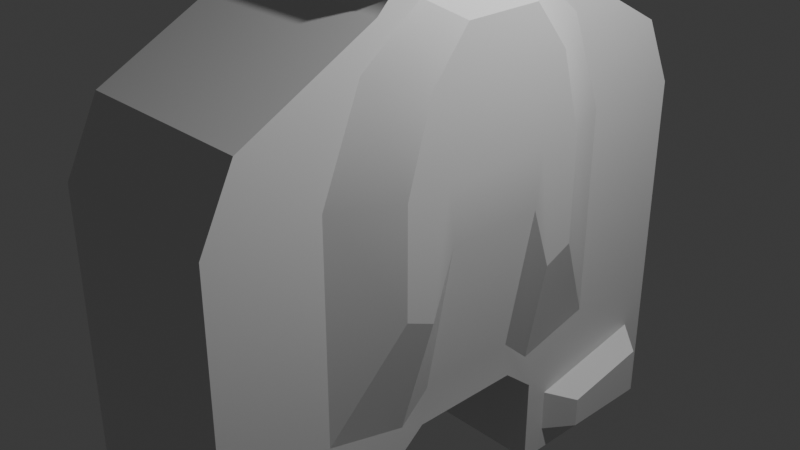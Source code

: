 # Source: OR.blend  (saved by Blender 4.2.66; exported with 4.5.12 LTS)
import bpy
from mathutils import Matrix  # noqa: F401  (used for matrix-valued properties, if any)

bpy.ops.wm.read_factory_settings(use_empty=True)
scene = bpy.context.scene
scene.name = 'Scene'

# ---- collections
col_collection = bpy.data.collections.new('Collection'); scene.collection.children.link(col_collection)

# ---- materials (node trees are filled in below, after node groups)
mat_material = bpy.data.materials.new('Material')
mat_material.alpha_threshold = 0.0
mat_material.use_transparent_shadow = False
mat_material.roughness = 0.5
mat_material.line_color = (0.0, 0.0, 0.0, 1.0)

# ---- node groups
ng_smooth_by_angle = bpy.data.node_groups.new('Smooth by Angle', 'GeometryNodeTree')
_s = ng_smooth_by_angle.interface.new_socket(name='Mesh', in_out='OUTPUT', socket_type='NodeSocketGeometry')
_s = ng_smooth_by_angle.interface.new_socket(name='Mesh', in_out='INPUT', socket_type='NodeSocketGeometry')
_s = ng_smooth_by_angle.interface.new_socket(name='Angle', in_out='INPUT', socket_type='NodeSocketFloat')
_s.subtype = 'ANGLE'
_s.default_value = 0.5236
_s.min_value = 0.0
_s.max_value = 3.142
_s.description = 'Maximum face angle for smooth edges'
_s = ng_smooth_by_angle.interface.new_socket(name='Ignore Sharpness', in_out='INPUT', socket_type='NodeSocketBool')
_s.force_non_field = True
ng_smooth_by_angle.description = 'Set the sharpness of mesh edges based on the angle between the neighboring faces'
ng_smooth_by_angle.is_modifier = True
_N = ng_smooth_by_angle.nodes; _L = ng_smooth_by_angle.links
n0 = _N.new('GeometryNodeSetShadeSmooth'); n0.name = 'Set Shade Smooth'; n0.location = (120, -80)
n0.domain = 'EDGE'
n1 = _N.new('GeometryNodeSetShadeSmooth'); n1.name = 'Set Shade Smooth.001'; n1.location = (300, -80)
n2 = _N.new('NodeGroupOutput'); n2.name = 'Group Output'; n2.location = (480, -80)
n3 = _N.new('GeometryNodeInputMeshEdgeAngle'); n3.name = 'Edge Angle'; n3.location = (-440, -240)
n4 = _N.new('NodeGroupInput'); n4.name = 'Group Input'; n4.location = (-80, -80)
n5 = _N.new('GeometryNodeInputEdgeSmooth'); n5.name = 'Is Edge Smooth'; n5.location = (-260, -120)
n6 = _N.new('GeometryNodeInputShadeSmooth'); n6.name = 'Is Shade Smooth'; n6.location = (-440, -397)
n7 = _N.new('FunctionNodeCompare'); n7.name = 'Compare'; n7.location = (-260, -260)
n7.operation = 'LESS_EQUAL'
n7.inputs[6].default_value = (0.0, 0.0, 0.0, 0.0)
n7.inputs[7].default_value = (0.0, 0.0, 0.0, 0.0)
n8 = _N.new('FunctionNodeBooleanMath'); n8.name = 'Boolean Math.001'; n8.location = (-80, -260)
n9 = _N.new('NodeGroupInput'); n9.name = 'Group Input.001'; n9.location = (-440, -329)
n10 = _N.new('NodeGroupInput'); n10.name = 'Group Input.002'; n10.location = (-259, -189)
n11 = _N.new('FunctionNodeBooleanMath'); n11.name = 'Boolean Math'; n11.location = (-80, -149)
n11.operation = 'OR'
n12 = _N.new('FunctionNodeBooleanMath'); n12.name = 'Boolean Math.002'; n12.location = (-260, -380)
n12.operation = 'OR'
n13 = _N.new('NodeGroupInput'); n13.name = 'Group Input.003'; n13.location = (-440, -460)
_L.new(n3.outputs[0], n7.inputs[0])
_L.new(n1.outputs[0], n2.inputs[0])
_L.new(n9.outputs[1], n7.inputs[1])
_L.new(n7.outputs[0], n8.inputs[0])
_L.new(n4.outputs[0], n0.inputs[0])
_L.new(n0.outputs[0], n1.inputs[0])
_L.new(n8.outputs[0], n0.inputs[2])
_L.new(n10.outputs[2], n11.inputs[1])
_L.new(n5.outputs[0], n11.inputs[0])
_L.new(n11.outputs[0], n0.inputs[1])
_L.new(n13.outputs[2], n12.inputs[1])
_L.new(n6.outputs[0], n12.inputs[0])
_L.new(n12.outputs[0], n8.inputs[1])
n2.is_active_output = True

# ---- material node trees
mat_material.use_nodes = True; mat_material.node_tree.nodes.clear()
_N = mat_material.node_tree.nodes; _L = mat_material.node_tree.links
n0 = _N.new('ShaderNodeOutputMaterial'); n0.name = 'Material Output'; n0.location = (300, 300)
n1 = _N.new('ShaderNodeBsdfPrincipled'); n1.name = 'Principled BSDF'; n1.location = (10, 300)
n1.inputs[3].default_value = 1.45
_L.new(n1.outputs[0], n0.inputs[0])
n0.is_active_output = True

# ---- world
world_world = bpy.data.worlds.new('World'); scene.world = world_world
world_world.use_nodes = True; world_world.node_tree.nodes.clear()
_N = world_world.node_tree.nodes; _L = world_world.node_tree.links
n0 = _N.new('ShaderNodeOutputWorld'); n0.name = 'World Output'; n0.location = (300, 300)
n1 = _N.new('ShaderNodeBackground'); n1.name = 'Background'; n1.location = (10, 300)
n1.inputs[0].default_value = (0.05088, 0.05088, 0.05088, 1.0)
_L.new(n1.outputs[0], n0.inputs[0])
n0.is_active_output = True
world_world.color = (0.05088, 0.05088, 0.05088)
world_world.sun_shadow_jitter_overblur = 0.0

# ---- cameras
cam_camera = bpy.data.cameras.new('Camera')
cam_camera.clip_end = 100.0
cam_camera.ortho_scale = 7.314

# ---- lights
light_light = bpy.data.lights.new('Light', 'POINT')
light_light.energy = 1000.0
light_light.shadow_soft_size = 0.1

# ---- meshes
me_cube = bpy.data.meshes.new('Cube')
me_cube.from_pydata([(0.9075, 0.9075, 1.0), (0.9075, 0.9075, -1.0), (0.9075, -0.9075, 1.0), (0.9075, -0.9075, -1.0), (-0.6939, 0.4556, 1.0), (-0.6939, 0.4556, -1.0), (-0.6939, -0.4556, 1.0), (-0.6939, -0.4556, -1.0), (-0.864, 0.2321, -1.0), (-0.864, -0.2321, -1.0), (0.9075, 0.4258, 1.0), (0.9075, -0.4258, 1.0), (-0.864, -0.2321, 1.0), (-0.864, 0.2321, 1.0), (0.9075, -0.4258, -1.0), (0.9075, 0.4258, -1.0), (0.4554, 0.6015, -1.0), (-0.3333, 0.6015, -1.0), (0.4554, -0.6015, 1.0), (-0.3333, -0.6015, 1.0), (-0.3333, -0.6015, -1.0), (0.4554, -0.6015, -1.0), (-0.3333, 0.6015, 1.0), (0.4554, 0.6015, 1.0), (0.4299, 0.1898, -1.0), (0.4299, -0.1898, -1.0), (0.5306, 0.3012, 1.0), (0.4299, -0.1898, 1.0), (-0.5849, -0.8758, -1.0), (-0.3333, 1.0, -1.0), (-0.5849, 0.8758, -1.0), (-0.3333, -1.0, 1.0), (-0.5849, -0.8758, 1.0), (-0.5849, 0.8758, 1.0), (0.6513, 0.9075, -1.0), (0.6513, -0.9075, 1.0), (-0.3333, -1.0, -1.0), (0.6513, -0.9075, -1.0), (-0.3333, 1.0, 1.0), (0.6513, 0.9075, 1.0), (0.7432, 0.4258, 1.0), (0.7432, -0.4258, 1.0), (0.7432, 0.4258, -1.0), (0.7432, -0.4258, -1.0), (-0.3269, 0.2075, -1.3), (-0.8043, 0.1445, -1.3), (-0.3269, -0.2075, -1.3), (-0.8043, -0.1445, -1.3), (-0.1216, 0.1852, -1.3), (-0.1216, -0.1852, -1.3), (-0.8043, 0.1445, 1.3), (-0.3269, 0.2075, 1.3), (-0.1216, 0.1852, 1.3), (-0.8043, -0.1445, 1.3), (-0.3269, -0.2075, 1.3), (-0.1216, -0.1852, 1.3), (-0.3269, 0.3744, 1.3), (-0.3269, 0.3744, -1.3), (-0.3269, -0.3744, -1.3), (-0.3269, -0.3744, 1.3), (-0.6342, -0.2836, -1.3), (-0.6342, 0.2836, -1.3), (-0.6342, -0.2836, 1.3), (-0.6342, 0.2836, 1.3), (0.06291, 0.3744, -1.3), (0.06291, -0.3744, 1.3), (0.06291, -0.3744, -1.3), (0.06291, 0.3744, 1.3), (1.0, -0.3333, 1.0), (1.0, -1.0, 1.0), (0.5394, -1.0, -1.0), (1.0, -1.0, -1.0), (0.5394, 1.0, 1.0), (1.0, 1.0, 1.0), (1.0, 0.3333, -1.0), (1.0, 1.0, -1.0), (1.0, 0.3333, 1.0), (1.0, -0.3333, -1.0), (0.5659, 0.2101, 1.0), (0.5659, -0.2101, 1.0), (0.5394, 1.0, -1.0), (0.5394, -1.0, 1.0), (0.5659, 0.2101, -1.0), (0.5659, -0.2101, -1.0), (0.8757, -0.4986, 1.3), (0.8757, -0.8347, 1.3), (0.6969, -0.8347, -1.3), (0.8757, -0.8347, -1.3), (0.6969, 0.8347, 1.3), (0.8757, 0.8347, 1.3), (0.8757, 0.4986, -1.3), (0.8757, 0.8347, -1.3), (0.8757, 0.4986, 1.3), (0.8757, -0.4986, -1.3), (0.7611, 0.4986, 1.3), (0.7611, -0.4986, 1.3), (0.6969, 0.8347, -1.3), (0.6969, -0.8347, 1.3), (0.7611, 0.4986, -1.3), (0.7611, -0.4986, -1.3), (-1.0, 0.3333, -1.0), (-1.0, -0.3333, -1.0), (-1.0, -0.3333, 1.0), (-1.0, 0.3333, 1.0), (-0.8402, -0.3927, -1.0), (-0.9386, -0.3333, -1.0), (-0.8715, -0.2662, -1.0), (-0.8665, -0.2664, -1.0), (-0.882, -0.3507, -1.0), (-0.8402, 0.3927, 1.0), (-0.9386, 0.3333, 1.0), (-0.8715, 0.2662, 1.0), (-0.8665, 0.2664, 1.0), (-0.882, 0.3507, 1.0), (-0.9386, 0.3333, -1.0), (-0.8402, 0.3927, -1.0), (-0.8665, 0.2664, -1.0), (-0.8715, 0.2662, -1.0), (-0.882, 0.3507, -1.0), (-0.9386, -0.3333, 1.0), (-0.8402, -0.3927, 1.0), (-0.8665, -0.2664, 1.0), (-0.8715, -0.2662, 1.0), (-0.882, -0.3507, 1.0), (0.6667, 0.3333, 1.0), (0.6667, 0.3333, -1.0), (0.6667, -0.3333, 1.0), (0.6667, -0.3333, -1.0), (0.5306, -0.3012, 1.0), (0.11, -0.2652, 1.3), (0.11, -0.2652, -1.3), (0.5306, -0.3012, -1.0), (0.5306, 0.3012, -1.0), (0.11, 0.2652, -1.3), (0.4299, 0.1898, 1.0), (0.11, 0.2652, 1.3)], [], [(23, 22, 56, 67), (36, 31, 32, 28), (12, 13, 112, 111, 122, 121), (39, 40, 94, 88), (77, 68, 69, 71), (80, 72, 73, 75), (75, 73, 76, 74), (125, 74, 76, 124), (10, 0, 89, 92), (127, 126, 68, 77), (8, 9, 107, 106, 117, 116), (5, 8, 116, 115, 30), (9, 8, 45, 47), (22, 4, 63, 56), (82, 78, 79, 83), (18, 128, 129, 65), (43, 14, 93, 99), (8, 5, 61, 45), (21, 20, 58, 66), (131, 21, 66, 130), (4, 13, 50, 63), (20, 7, 60, 58), (30, 33, 38, 29), (29, 38, 72, 80), (16, 132, 133, 64), (6, 19, 59, 62), (71, 69, 81, 70), (70, 81, 31, 36), (1, 15, 90, 91), (19, 18, 65, 59), (114, 117, 106, 105, 101, 100), (17, 5, 30, 29), (19, 6, 32, 31), (119, 122, 111, 110, 103, 102), (6, 12, 121, 120, 32), (105, 119, 102, 101), (110, 114, 100, 103), (16, 17, 29, 80), (18, 19, 31, 81), (7, 20, 36, 28), (20, 21, 70, 36), (4, 22, 38, 33), (22, 23, 72, 38), (134, 27, 79, 78), (23, 26, 124, 72), (25, 24, 82, 83), (132, 16, 80, 125), (21, 131, 127, 70), (128, 18, 81, 126), (54, 53, 62, 59), (56, 63, 50, 51), (51, 50, 53, 54), (67, 56, 51, 135), (45, 44, 46, 47), (51, 54, 129, 55, 52, 135), (61, 57, 44, 45), (57, 64, 133, 44), (47, 46, 58, 60), (46, 130, 66, 58), (129, 54, 59, 65), (12, 6, 62, 53), (27, 134, 52, 55), (13, 12, 53, 50), (7, 9, 47, 60), (26, 23, 67, 135), (17, 16, 64, 57), (5, 17, 57, 61), (24, 25, 49, 48), (11, 2, 69, 68), (37, 3, 71, 70), (39, 0, 73, 72), (15, 1, 75, 74), (0, 10, 76, 73), (3, 14, 77, 71), (10, 40, 124, 76), (41, 11, 68, 126), (1, 34, 80, 75), (2, 35, 81, 69), (42, 15, 74, 125), (14, 43, 127, 77), (40, 39, 72, 124), (34, 42, 125, 80), (43, 37, 70, 127), (35, 41, 126, 81), (99, 93, 87, 86), (96, 91, 90, 98), (89, 88, 94, 92), (84, 95, 97, 85), (14, 3, 87, 93), (42, 34, 96, 98), (40, 10, 92, 94), (37, 43, 99, 86), (11, 41, 95, 84), (2, 11, 84, 85), (41, 35, 97, 95), (34, 1, 91, 96), (3, 37, 86, 87), (35, 2, 85, 97), (0, 39, 88, 89), (15, 42, 98, 90), (101, 102, 103, 100), (115, 109, 33, 30), (28, 32, 120, 104), (13, 4, 33, 109, 112), (104, 108, 105, 106, 107), (109, 113, 110, 111, 112), (114, 118, 115, 116, 117), (119, 123, 120, 121, 122), (119, 105, 108, 123), (123, 108, 104, 120), (109, 115, 118, 113), (113, 118, 114, 110), (9, 7, 28, 104, 107), (78, 82, 125, 124), (83, 79, 126, 127), (27, 55, 129, 128), (49, 25, 131, 130), (24, 48, 133, 132), (134, 78, 124, 26), (79, 27, 128, 126), (25, 83, 127, 131), (82, 24, 132, 125), (133, 48, 49, 130, 46, 44), (52, 134, 26, 135)])
me_cube.polygons.foreach_set('use_smooth', [True] * 124)
_uv = me_cube.uv_layers.new(name='UVMap')
_uv.uv.foreach_set('vector', [0.7244, 0.517, 0.7917, 0.517, 0.7917, 0.517, 0.7244, 0.517, 0.375, 0.9167, 0.625, 0.9167, 0.625, 1.0, 0.375, 1.0, 0.858, 0.6667, 0.858, 0.5833, 0.8638, 0.5833, 0.875, 0.5917, 0.875, 0.6583, 0.8638, 0.6667, 0.6905, 0.5116, 0.6864, 0.5718, 0.6864, 0.5718, 0.6905, 0.5116, 0.375, 0.6667, 0.625, 0.6667, 0.625, 0.75, 0.375, 0.75, 0.375, 0.4167, 0.625, 0.4167, 0.625, 0.5, 0.375, 0.5, 0.375, 0.5, 0.625, 0.5, 0.625, 0.5833, 0.375, 0.5833, 0.2917, 0.5833, 0.375, 0.5833, 0.625, 0.5833, 0.7083, 0.5833, 0.6468, 0.5718, 0.6428, 0.5116, 0.6428, 0.5116, 0.6468, 0.5718, 0.2917, 0.6667, 0.7083, 0.6667, 0.625, 0.6667, 0.375, 0.6667, 0.142, 0.5833, 0.142, 0.6667, 0.1362, 0.6667, 0.125, 0.6583, 0.125, 0.5917, 0.1362, 0.5833, 0.142, 0.517, 0.142, 0.5833, 0.1362, 0.5833, 0.125, 0.5742, 0.125, 0.5, 0.142, 0.6667, 0.142, 0.5833, 0.142, 0.5833, 0.142, 0.6667, 0.7917, 0.517, 0.858, 0.517, 0.858, 0.517, 0.7917, 0.517, 0.2917, 0.5833, 0.7083, 0.5833, 0.7083, 0.6667, 0.2917, 0.6667, 0.7244, 0.733, 0.7207, 0.6627, 0.7207, 0.6627, 0.7244, 0.733, 0.3136, 0.6782, 0.3532, 0.6782, 0.3532, 0.6782, 0.3136, 0.6782, 0.142, 0.5833, 0.142, 0.517, 0.142, 0.517, 0.142, 0.5833, 0.2756, 0.733, 0.2083, 0.733, 0.2083, 0.733, 0.2756, 0.733, 0.2793, 0.6627, 0.2756, 0.733, 0.2756, 0.733, 0.2793, 0.6627, 0.858, 0.517, 0.858, 0.5833, 0.858, 0.5833, 0.858, 0.517, 0.2083, 0.733, 0.142, 0.733, 0.142, 0.733, 0.2083, 0.733, 0.375, 0.25, 0.625, 0.25, 0.625, 0.3333, 0.375, 0.3333, 0.375, 0.3333, 0.625, 0.3333, 0.625, 0.4167, 0.375, 0.4167, 0.2756, 0.517, 0.2793, 0.5873, 0.2793, 0.5873, 0.2756, 0.517, 0.858, 0.733, 0.7917, 0.733, 0.7917, 0.733, 0.858, 0.733, 0.375, 0.75, 0.625, 0.75, 0.625, 0.8333, 0.375, 0.8333, 0.375, 0.8333, 0.625, 0.8333, 0.625, 0.9167, 0.375, 0.9167, 0.3572, 0.5116, 0.3532, 0.5718, 0.3532, 0.5718, 0.3572, 0.5116, 0.7917, 0.733, 0.7244, 0.733, 0.7244, 0.733, 0.7917, 0.733, 0.125, 0.5833, 0.125, 0.5917, 0.125, 0.6583, 0.125, 0.6667, 0.125, 0.6667, 0.125, 0.5833, 0.2083, 0.517, 0.142, 0.517, 0.125, 0.5, 0.2083, 0.5, 0.7917, 0.733, 0.858, 0.733, 0.875, 0.75, 0.7917, 0.75, 0.875, 0.6667, 0.875, 0.6583, 0.875, 0.5917, 0.875, 0.5833, 0.875, 0.5833, 0.875, 0.6667, 0.858, 0.733, 0.858, 0.6667, 0.8638, 0.6667, 0.875, 0.6758, 0.875, 0.75, 0.375, 0.08333, 0.625, 0.08333, 0.625, 0.08333, 0.375, 0.08333, 0.625, 0.1667, 0.375, 0.1667, 0.375, 0.1667, 0.625, 0.1667, 0.2756, 0.517, 0.2083, 0.517, 0.2083, 0.5, 0.2917, 0.5, 0.7244, 0.733, 0.7917, 0.733, 0.7917, 0.75, 0.7083, 0.75, 0.142, 0.733, 0.2083, 0.733, 0.2083, 0.75, 0.125, 0.75, 0.2083, 0.733, 0.2756, 0.733, 0.2917, 0.75, 0.2083, 0.75, 0.858, 0.517, 0.7917, 0.517, 0.7917, 0.5, 0.875, 0.5, 0.7917, 0.517, 0.7244, 0.517, 0.7083, 0.5, 0.7917, 0.5, 0.7207, 0.5873, 0.7207, 0.6627, 0.7083, 0.6667, 0.7083, 0.5833, 0.7244, 0.517, 0.7207, 0.5873, 0.7083, 0.5833, 0.7083, 0.5, 0.2793, 0.6627, 0.2793, 0.5873, 0.2917, 0.5833, 0.2917, 0.6667, 0.2793, 0.5873, 0.2756, 0.517, 0.2917, 0.5, 0.2917, 0.5833, 0.2756, 0.733, 0.2793, 0.6627, 0.2917, 0.6667, 0.2917, 0.75, 0.7207, 0.6627, 0.7244, 0.733, 0.7083, 0.75, 0.7083, 0.6667, 0.7917, 0.6667, 0.858, 0.6667, 0.858, 0.733, 0.7917, 0.733, 0.7917, 0.517, 0.858, 0.517, 0.858, 0.5833, 0.7917, 0.5833, 0.7917, 0.5833, 0.858, 0.5833, 0.858, 0.6667, 0.7917, 0.6667, 0.7244, 0.517, 0.7917, 0.517, 0.7917, 0.5833, 0.7207, 0.5873, 0.142, 0.5833, 0.2083, 0.5833, 0.2083, 0.6667, 0.142, 0.6667, 0.7917, 0.5833, 0.7917, 0.6667, 0.7207, 0.6627, 0.7207, 0.6627, 0.7207, 0.5873, 0.7207, 0.5873, 0.142, 0.517, 0.2083, 0.517, 0.2083, 0.5833, 0.142, 0.5833, 0.2083, 0.517, 0.2756, 0.517, 0.2793, 0.5873, 0.2083, 0.5833, 0.142, 0.6667, 0.2083, 0.6667, 0.2083, 0.733, 0.142, 0.733, 0.2083, 0.6667, 0.2793, 0.6627, 0.2756, 0.733, 0.2083, 0.733, 0.7207, 0.6627, 0.7917, 0.6667, 0.7917, 0.733, 0.7244, 0.733, 0.858, 0.6667, 0.858, 0.733, 0.858, 0.733, 0.858, 0.6667, 0.7207, 0.6627, 0.7207, 0.5873, 0.7207, 0.5873, 0.7207, 0.6627, 0.858, 0.5833, 0.858, 0.6667, 0.858, 0.6667, 0.858, 0.5833, 0.142, 0.733, 0.142, 0.6667, 0.142, 0.6667, 0.142, 0.733, 0.7207, 0.5873, 0.7244, 0.517, 0.7244, 0.517, 0.7207, 0.5873, 0.2083, 0.517, 0.2756, 0.517, 0.2756, 0.517, 0.2083, 0.517, 0.142, 0.517, 0.2083, 0.517, 0.2083, 0.517, 0.142, 0.517, 0.2793, 0.5873, 0.2793, 0.6627, 0.2793, 0.6627, 0.2793, 0.5873, 0.6468, 0.6782, 0.6428, 0.7384, 0.625, 0.75, 0.625, 0.6667, 0.3095, 0.7384, 0.3572, 0.7384, 0.375, 0.75, 0.2917, 0.75, 0.6905, 0.5116, 0.6428, 0.5116, 0.625, 0.5, 0.7083, 0.5, 0.3532, 0.5718, 0.3572, 0.5116, 0.375, 0.5, 0.375, 0.5833, 0.6428, 0.5116, 0.6468, 0.5718, 0.625, 0.5833, 0.625, 0.5, 0.3572, 0.7384, 0.3532, 0.6782, 0.375, 0.6667, 0.375, 0.75, 0.6468, 0.5718, 0.6864, 0.5718, 0.7083, 0.5833, 0.625, 0.5833, 0.6864, 0.6782, 0.6468, 0.6782, 0.625, 0.6667, 0.7083, 0.6667, 0.3572, 0.5116, 0.3095, 0.5116, 0.2917, 0.5, 0.375, 0.5, 0.6428, 0.7384, 0.6905, 0.7384, 0.7083, 0.75, 0.625, 0.75, 0.3136, 0.5718, 0.3532, 0.5718, 0.375, 0.5833, 0.2917, 0.5833, 0.3532, 0.6782, 0.3136, 0.6782, 0.2917, 0.6667, 0.375, 0.6667, 0.6864, 0.5718, 0.6905, 0.5116, 0.7083, 0.5, 0.7083, 0.5833, 0.3095, 0.5116, 0.3136, 0.5718, 0.2917, 0.5833, 0.2917, 0.5, 0.3136, 0.6782, 0.3095, 0.7384, 0.2917, 0.75, 0.2917, 0.6667, 0.6905, 0.7384, 0.6864, 0.6782, 0.7083, 0.6667, 0.7083, 0.75, 0.3136, 0.6782, 0.3532, 0.6782, 0.3572, 0.7384, 0.3095, 0.7384, 0.3095, 0.5116, 0.3572, 0.5116, 0.3532, 0.5718, 0.3136, 0.5718, 0.6428, 0.5116, 0.6905, 0.5116, 0.6864, 0.5718, 0.6468, 0.5718, 0.6468, 0.6782, 0.6864, 0.6782, 0.6905, 0.7384, 0.6428, 0.7384, 0.3532, 0.6782, 0.3572, 0.7384, 0.3572, 0.7384, 0.3532, 0.6782, 0.3136, 0.5718, 0.3095, 0.5116, 0.3095, 0.5116, 0.3136, 0.5718, 0.6864, 0.5718, 0.6468, 0.5718, 0.6468, 0.5718, 0.6864, 0.5718, 0.3095, 0.7384, 0.3136, 0.6782, 0.3136, 0.6782, 0.3095, 0.7384, 0.6468, 0.6782, 0.6864, 0.6782, 0.6864, 0.6782, 0.6468, 0.6782, 0.6428, 0.7384, 0.6468, 0.6782, 0.6468, 0.6782, 0.6428, 0.7384, 0.6864, 0.6782, 0.6905, 0.7384, 0.6905, 0.7384, 0.6864, 0.6782, 0.3095, 0.5116, 0.3572, 0.5116, 0.3572, 0.5116, 0.3095, 0.5116, 0.3572, 0.7384, 0.3095, 0.7384, 0.3095, 0.7384, 0.3572, 0.7384, 0.6905, 0.7384, 0.6428, 0.7384, 0.6428, 0.7384, 0.6905, 0.7384, 0.6428, 0.5116, 0.6905, 0.5116, 0.6905, 0.5116, 0.6428, 0.5116, 0.3532, 0.5718, 0.3136, 0.5718, 0.3136, 0.5718, 0.3532, 0.5718, 0.375, 0.08333, 0.625, 0.08333, 0.625, 0.1667, 0.375, 0.1667, 0.375, 0.1758, 0.625, 0.1758, 0.625, 0.25, 0.375, 0.25, 0.375, 0.0, 0.625, 0.0, 0.625, 0.07422, 0.375, 0.07422, 0.858, 0.5833, 0.858, 0.517, 0.875, 0.5, 0.875, 0.5742, 0.8638, 0.5833, 0.125, 0.6667, 0.125, 0.6667, 0.125, 0.6667, 0.125, 0.6583, 0.125, 0.6583, 0.875, 0.5833, 0.875, 0.5833, 0.875, 0.5833, 0.875, 0.5917, 0.875, 0.5917, 0.125, 0.5833, 0.125, 0.5833, 0.125, 0.5833, 0.125, 0.5917, 0.125, 0.5917, 0.875, 0.6667, 0.875, 0.6667, 0.875, 0.6667, 0.875, 0.6583, 0.875, 0.6583, 0.625, 0.08333, 0.375, 0.08333, 0.375, 0.08333, 0.625, 0.08333, 0.625, 0.08333, 0.375, 0.08333, 0.375, 0.07422, 0.625, 0.07422, 0.625, 0.1758, 0.375, 0.1758, 0.375, 0.1667, 0.625, 0.1667, 0.625, 0.1667, 0.375, 0.1667, 0.375, 0.1667, 0.625, 0.1667, 0.142, 0.6667, 0.142, 0.733, 0.125, 0.75, 0.125, 0.6758, 0.1362, 0.6667, 0.7083, 0.5833, 0.2917, 0.5833, 0.2917, 0.5833, 0.7083, 0.5833, 0.2917, 0.6667, 0.7083, 0.6667, 0.7083, 0.6667, 0.2917, 0.6667, 0.7207, 0.6627, 0.7207, 0.6627, 0.7207, 0.6627, 0.7207, 0.6627, 0.2793, 0.6627, 0.2793, 0.6627, 0.2793, 0.6627, 0.2793, 0.6627, 0.2793, 0.5873, 0.2793, 0.5873, 0.2793, 0.5873, 0.2793, 0.5873, 0.7207, 0.5873, 0.7083, 0.5833, 0.7083, 0.5833, 0.7207, 0.5873, 0.7083, 0.6667, 0.7207, 0.6627, 0.7207, 0.6627, 0.7083, 0.6667, 0.2793, 0.6627, 0.2917, 0.6667, 0.2917, 0.6667, 0.2793, 0.6627, 0.2917, 0.5833, 0.2793, 0.5873, 0.2793, 0.5873, 0.2917, 0.5833, 0.2793, 0.5873, 0.2793, 0.5873, 0.2793, 0.6627, 0.2793, 0.6627, 0.2083, 0.6667, 0.2083, 0.5833, 0.7207, 0.5873, 0.7207, 0.5873, 0.7207, 0.5873, 0.7207, 0.5873])
me_cube.materials.append(mat_material)
me_cube.use_mirror_vertex_groups = False
me_cube.update()

# ---- objects
ob_cube = bpy.data.objects.new('Cube', me_cube)
ob_light = bpy.data.objects.new('Light', light_light)
ob_camera = bpy.data.objects.new('Camera', cam_camera)

# ---- transforms, parenting, visibility, modifiers, constraints
ob_cube.location = (0.0, 0.0, 0.0)
ob_cube.rotation_euler = (-0.0, 1.571, 0.0)
ob_cube.scale = (3.0, 3.0, 1.0)
ob_cube.lock_rotations_4d = False
ob_cube.empty_display_type = 'ARROWS'
ob_cube.lineart.crease_threshold = 0.0
_m = ob_cube.modifiers.new('Smooth by Angle', 'NODES')
_m.node_group = ng_smooth_by_angle
_m.use_pin_to_last = True
_m.show_group_selector = False
ob_light.location = (4.076, 1.005, 5.904)
ob_light.rotation_euler = (0.6503, 0.05522, 1.866)
ob_light.lock_rotations_4d = False
ob_light.empty_display_type = 'ARROWS'
ob_light.color = (0.0, 0.0, 0.0, 0.0)
ob_light.lineart.crease_threshold = 0.0
ob_camera.location = (7.359, -6.926, 4.958)
ob_camera.rotation_euler = (1.109, 0.0, 0.8149)
ob_camera.lock_rotations_4d = False
ob_camera.empty_display_type = 'ARROWS'
ob_camera.color = (0.0, 0.0, 0.0, 0.0)
ob_camera.display_type = 'WIRE'
ob_camera.lineart.crease_threshold = 0.0

# ---- collection membership
col_collection.objects.link(ob_cube)
col_collection.objects.link(ob_light)
col_collection.objects.link(ob_camera)

# ---- scene / render settings (as saved in the file)
scene.camera = ob_camera
scene.frame_start = 1; scene.frame_end = 250; scene.frame_set(1)
scene.render.engine = 'BLENDER_EEVEE_NEXT'
bpy.context.view_layer.update()
